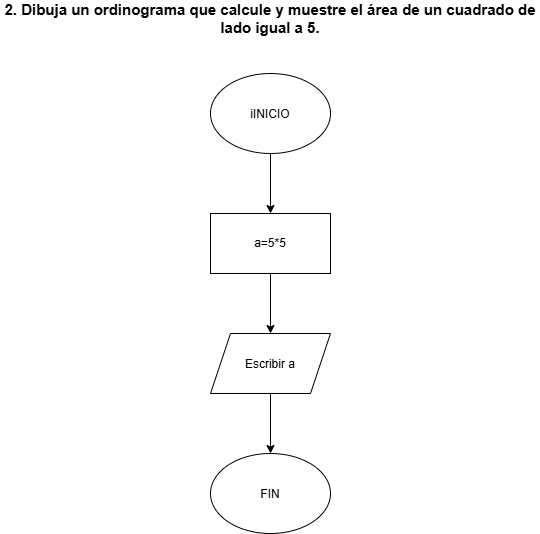

The diagram above was exported from draw.io. Its source (the exported page's mxGraphModel, read from the mxfile embedded in the PNG):
<mxGraphModel dx="772" dy="1109" grid="1" gridSize="10" guides="1" tooltips="1" connect="1" arrows="1" fold="1" page="1" pageScale="1" pageWidth="827" pageHeight="1169" background="light-dark(#ffffff, #121212)" math="0" shadow="0">
  <root>
    <mxCell id="0" />
    <mxCell id="1" parent="0" />
    <mxCell id="Tuq-cfPhd5pH0tZNdzFo-1" parent="1" style="text;html=1;whiteSpace=wrap;strokeColor=none;fillColor=none;align=center;verticalAlign=middle;rounded=0;" value="&lt;b&gt;&lt;font style=&quot;font-size: 15px;&quot;&gt;2. Dibuja un ordinograma que calcule y muestre el área de un cuadrado de lado igual a 5.&lt;/font&gt;&lt;/b&gt;" vertex="1">
      <mxGeometry height="30" width="540" x="170" y="120" as="geometry" />
    </mxCell>
    <mxCell id="Tuq-cfPhd5pH0tZNdzFo-14" edge="1" parent="1" source="Tuq-cfPhd5pH0tZNdzFo-2" style="edgeStyle=orthogonalEdgeStyle;rounded=0;orthogonalLoop=1;jettySize=auto;html=1;" target="Tuq-cfPhd5pH0tZNdzFo-13" value="">
      <mxGeometry relative="1" as="geometry" />
    </mxCell>
    <mxCell id="Tuq-cfPhd5pH0tZNdzFo-2" parent="1" style="ellipse;whiteSpace=wrap;html=1;shapeInside=1;" value="iINICIO" vertex="1">
      <mxGeometry height="80" width="120" x="380" y="190" as="geometry" />
    </mxCell>
    <mxCell id="Tuq-cfPhd5pH0tZNdzFo-11" parent="1" style="ellipse;whiteSpace=wrap;html=1;shapeInside=1;" value="FIN" vertex="1">
      <mxGeometry height="80" width="120" x="380" y="570" as="geometry" />
    </mxCell>
    <mxCell id="Tuq-cfPhd5pH0tZNdzFo-16" edge="1" parent="1" source="Tuq-cfPhd5pH0tZNdzFo-13" style="edgeStyle=orthogonalEdgeStyle;rounded=0;orthogonalLoop=1;jettySize=auto;html=1;" target="Tuq-cfPhd5pH0tZNdzFo-15" value="">
      <mxGeometry relative="1" as="geometry" />
    </mxCell>
    <mxCell id="Tuq-cfPhd5pH0tZNdzFo-13" parent="1" style="whiteSpace=wrap;html=1;" value="a=5*5" vertex="1">
      <mxGeometry height="60" width="120" x="380" y="330" as="geometry" />
    </mxCell>
    <mxCell id="Tuq-cfPhd5pH0tZNdzFo-18" edge="1" parent="1" source="Tuq-cfPhd5pH0tZNdzFo-15" style="edgeStyle=orthogonalEdgeStyle;rounded=0;orthogonalLoop=1;jettySize=auto;html=1;" target="Tuq-cfPhd5pH0tZNdzFo-11" value="">
      <mxGeometry relative="1" as="geometry" />
    </mxCell>
    <mxCell id="Tuq-cfPhd5pH0tZNdzFo-15" parent="1" style="shape=parallelogram;perimeter=parallelogramPerimeter;whiteSpace=wrap;html=1;shapeInside=1;fixedSize=1;" value="Escribir a" vertex="1">
      <mxGeometry height="60" width="120" x="380" y="450" as="geometry" />
    </mxCell>
  </root>
</mxGraphModel>